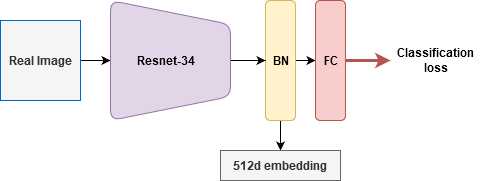

The diagram above was exported from draw.io. Its source (the exported page's mxGraphModel, read from the mxfile embedded in the PNG):
<mxGraphModel dx="1422" dy="791" grid="1" gridSize="10" guides="1" tooltips="1" connect="1" arrows="1" fold="1" page="1" pageScale="1" pageWidth="850" pageHeight="1100" math="0" shadow="0">
  <root>
    <mxCell id="0" />
    <mxCell id="1" parent="0" />
    <mxCell id="hlo0JYu-nGb1w-zEkWbz-12" value="" style="edgeStyle=orthogonalEdgeStyle;rounded=0;orthogonalLoop=1;jettySize=auto;html=1;" parent="1" source="hlo0JYu-nGb1w-zEkWbz-3" target="hlo0JYu-nGb1w-zEkWbz-10" edge="1">
      <mxGeometry relative="1" as="geometry" />
    </mxCell>
    <mxCell id="hlo0JYu-nGb1w-zEkWbz-3" value="&lt;b&gt;Real Image&lt;/b&gt;" style="whiteSpace=wrap;html=1;aspect=fixed;fillColor=#f5f5f5;fontColor=#333333;strokeColor=#0066CC;" parent="1" vertex="1">
      <mxGeometry x="120" y="100" width="80" height="80" as="geometry" />
    </mxCell>
    <mxCell id="hlo0JYu-nGb1w-zEkWbz-9" value="" style="edgeStyle=orthogonalEdgeStyle;rounded=0;orthogonalLoop=1;jettySize=auto;html=1;" parent="1" source="hlo0JYu-nGb1w-zEkWbz-5" target="hlo0JYu-nGb1w-zEkWbz-8" edge="1">
      <mxGeometry relative="1" as="geometry" />
    </mxCell>
    <mxCell id="hlo0JYu-nGb1w-zEkWbz-15" value="" style="edgeStyle=orthogonalEdgeStyle;rounded=0;orthogonalLoop=1;jettySize=auto;html=1;" parent="1" source="hlo0JYu-nGb1w-zEkWbz-5" target="hlo0JYu-nGb1w-zEkWbz-14" edge="1">
      <mxGeometry relative="1" as="geometry" />
    </mxCell>
    <mxCell id="hlo0JYu-nGb1w-zEkWbz-5" value="" style="rounded=1;whiteSpace=wrap;html=1;rotation=90;fillColor=#fff2cc;strokeColor=#d6b656;" parent="1" vertex="1">
      <mxGeometry x="340" y="125" width="120" height="30" as="geometry" />
    </mxCell>
    <mxCell id="hlo0JYu-nGb1w-zEkWbz-8" value="" style="rounded=1;whiteSpace=wrap;html=1;rotation=90;fillColor=#f8cecc;strokeColor=#b85450;" parent="1" vertex="1">
      <mxGeometry x="390" y="125" width="120" height="30" as="geometry" />
    </mxCell>
    <mxCell id="hlo0JYu-nGb1w-zEkWbz-13" value="" style="edgeStyle=orthogonalEdgeStyle;rounded=0;orthogonalLoop=1;jettySize=auto;html=1;" parent="1" source="hlo0JYu-nGb1w-zEkWbz-10" target="hlo0JYu-nGb1w-zEkWbz-5" edge="1">
      <mxGeometry relative="1" as="geometry" />
    </mxCell>
    <mxCell id="hlo0JYu-nGb1w-zEkWbz-10" value="" style="shape=trapezoid;perimeter=trapezoidPerimeter;whiteSpace=wrap;html=1;rounded=1;rotation=90;fillColor=#e1d5e7;strokeColor=#9673a6;" parent="1" vertex="1">
      <mxGeometry x="230" y="80" width="120" height="120" as="geometry" />
    </mxCell>
    <mxCell id="hlo0JYu-nGb1w-zEkWbz-14" value="&lt;b&gt;512d embedding&lt;/b&gt;" style="rounded=0;whiteSpace=wrap;html=1;fillColor=#f5f5f5;strokeColor=#666666;fontColor=#333333;" parent="1" vertex="1">
      <mxGeometry x="340" y="230" width="120" height="30" as="geometry" />
    </mxCell>
    <mxCell id="xNL-9_Qgr3GoXQLVBr3n-2" value="" style="endArrow=classic;html=1;strokeWidth=3;exitX=0.5;exitY=0;exitDx=0;exitDy=0;fillColor=#f8cecc;strokeColor=#b85450;" parent="1" source="hlo0JYu-nGb1w-zEkWbz-8" edge="1">
      <mxGeometry width="50" height="50" relative="1" as="geometry">
        <mxPoint x="480" y="139.5" as="sourcePoint" />
        <mxPoint x="510" y="140" as="targetPoint" />
      </mxGeometry>
    </mxCell>
    <mxCell id="KUHbHW-JjGJvRQbONoPM-1" value="&lt;b&gt;Resnet-34&lt;/b&gt;" style="text;html=1;align=center;verticalAlign=middle;resizable=0;points=[];autosize=1;" vertex="1" parent="1">
      <mxGeometry x="250" y="130" width="70" height="20" as="geometry" />
    </mxCell>
    <mxCell id="KUHbHW-JjGJvRQbONoPM-2" value="&lt;div&gt;&lt;b&gt;Classification &lt;br&gt;&lt;/b&gt;&lt;/div&gt;&lt;div&gt;&lt;b&gt;loss&lt;/b&gt;&lt;/div&gt;" style="text;html=1;align=center;verticalAlign=middle;resizable=0;points=[];autosize=1;" vertex="1" parent="1">
      <mxGeometry x="510" y="125" width="90" height="30" as="geometry" />
    </mxCell>
    <mxCell id="KUHbHW-JjGJvRQbONoPM-3" value="&lt;b&gt;FC&lt;/b&gt;" style="text;html=1;align=center;verticalAlign=middle;resizable=0;points=[];autosize=1;" vertex="1" parent="1">
      <mxGeometry x="435" y="130" width="30" height="20" as="geometry" />
    </mxCell>
    <mxCell id="KUHbHW-JjGJvRQbONoPM-4" value="&lt;b&gt;BN&lt;/b&gt;" style="text;html=1;align=center;verticalAlign=middle;resizable=0;points=[];autosize=1;" vertex="1" parent="1">
      <mxGeometry x="385" y="130" width="30" height="20" as="geometry" />
    </mxCell>
  </root>
</mxGraphModel>